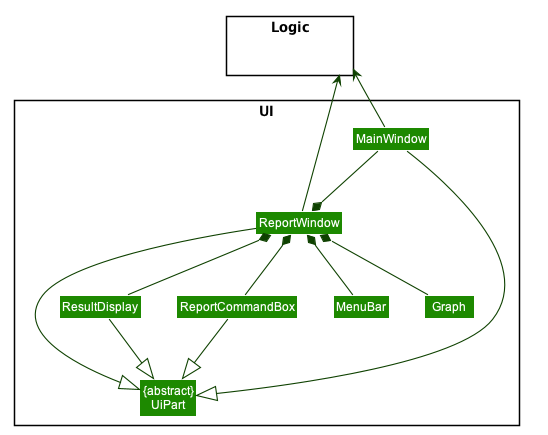

The diagram above was rendered by PlantUML. Its source (embedded in the PNG):
@startuml








skinparam BackgroundColor #FFFFFFF

skinparam Shadowing false

skinparam Class {
    FontColor #FFFFFF
    BorderThickness 1
    BorderColor #FFFFFF
    StereotypeFontColor #FFFFFF
    FontName Arial
}

skinparam Actor {
    BorderColor #000000
    Color #000000
    FontName Arial
}

skinparam Sequence {
    MessageAlign center
    BoxFontSize 15
    BoxPadding 0
    BoxFontColor #FFFFFF
    FontName Arial
}

skinparam Participant {
    FontColor #FFFFFFF
    Padding 20
}

skinparam MinClassWidth 50
skinparam ParticipantPadding 10
skinparam Shadowing false
skinparam DefaultTextAlignment center
skinparam packageStyle Rectangle

hide footbox
hide members
hide circle
skinparam arrowThickness 1.1
skinparam arrowColor #0E4100
skinparam classBackgroundColor #1D8900

package UI <<Rectangle>>{
Class "{abstract}\nUiPart" as UiPart
Class ReportWindow
Class ResultDisplay
Class ReportCommandBox
Class MenuBar
Class Graph
Class MainWindow
}

package Logic <<Rectangle>> {
Class HiddenLogic #FFFFFF
}

MainWindow -up-> Logic
ReportWindow *-- Graph
ReportWindow -up-> Logic
MainWindow --* ReportWindow


ReportWindow *-down- ReportCommandBox
ReportWindow *-down- MenuBar
ReportWindow *-- ResultDisplay

MainWindow -down-|> UiPart
ReportWindow -down-|> UiPart
ReportCommandBox -down-|> UiPart
ResultDisplay -down-|> UiPart

@enduml